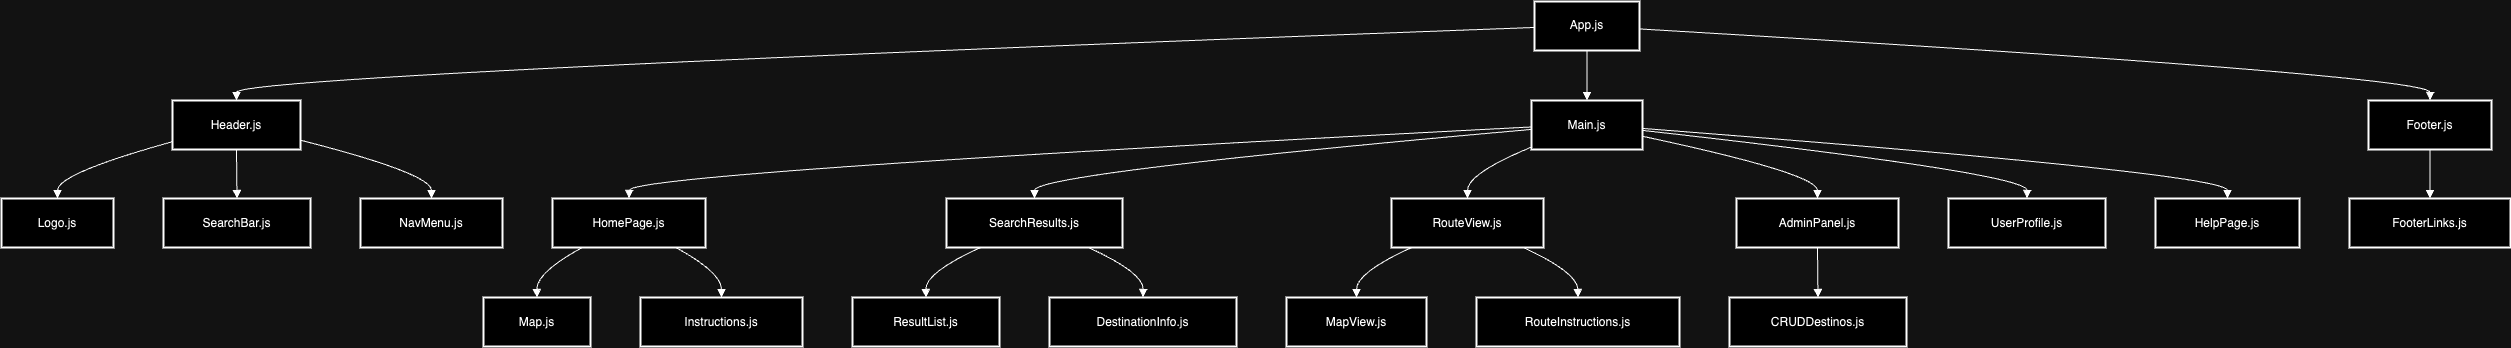

The diagram above was exported from draw.io. Its source (the exported page's mxGraphModel, read from the mxfile embedded in the PNG):
<mxGraphModel dx="2120" dy="1367" grid="1" gridSize="10" guides="1" tooltips="1" connect="1" arrows="1" fold="1" page="1" pageScale="1" pageWidth="850" pageHeight="1100" math="0" shadow="0">
  <root>
    <mxCell id="0" />
    <mxCell id="1" parent="0" />
    <mxCell id="CugEwf6VZo9OiKDZDvfF-2" value="App.js" style="whiteSpace=wrap;strokeWidth=2;" vertex="1" parent="1">
      <mxGeometry x="1553" y="90" width="105" height="49" as="geometry" />
    </mxCell>
    <mxCell id="CugEwf6VZo9OiKDZDvfF-3" value="Header.js" style="whiteSpace=wrap;strokeWidth=2;" vertex="1" parent="1">
      <mxGeometry x="191" y="189" width="128" height="49" as="geometry" />
    </mxCell>
    <mxCell id="CugEwf6VZo9OiKDZDvfF-4" value="Main.js" style="whiteSpace=wrap;strokeWidth=2;" vertex="1" parent="1">
      <mxGeometry x="1550" y="189" width="111" height="49" as="geometry" />
    </mxCell>
    <mxCell id="CugEwf6VZo9OiKDZDvfF-5" value="Footer.js" style="whiteSpace=wrap;strokeWidth=2;" vertex="1" parent="1">
      <mxGeometry x="2387" y="189" width="123" height="49" as="geometry" />
    </mxCell>
    <mxCell id="CugEwf6VZo9OiKDZDvfF-6" value="Logo.js" style="whiteSpace=wrap;strokeWidth=2;" vertex="1" parent="1">
      <mxGeometry x="20" y="287" width="112" height="49" as="geometry" />
    </mxCell>
    <mxCell id="CugEwf6VZo9OiKDZDvfF-7" value="SearchBar.js" style="whiteSpace=wrap;strokeWidth=2;" vertex="1" parent="1">
      <mxGeometry x="182" y="287" width="147" height="49" as="geometry" />
    </mxCell>
    <mxCell id="CugEwf6VZo9OiKDZDvfF-8" value="NavMenu.js" style="whiteSpace=wrap;strokeWidth=2;" vertex="1" parent="1">
      <mxGeometry x="379" y="287" width="142" height="49" as="geometry" />
    </mxCell>
    <mxCell id="CugEwf6VZo9OiKDZDvfF-9" value="HomePage.js" style="whiteSpace=wrap;strokeWidth=2;" vertex="1" parent="1">
      <mxGeometry x="571" y="287" width="153" height="49" as="geometry" />
    </mxCell>
    <mxCell id="CugEwf6VZo9OiKDZDvfF-10" value="SearchResults.js" style="whiteSpace=wrap;strokeWidth=2;" vertex="1" parent="1">
      <mxGeometry x="965" y="287" width="176" height="49" as="geometry" />
    </mxCell>
    <mxCell id="CugEwf6VZo9OiKDZDvfF-11" value="RouteView.js" style="whiteSpace=wrap;strokeWidth=2;" vertex="1" parent="1">
      <mxGeometry x="1410" y="287" width="152" height="49" as="geometry" />
    </mxCell>
    <mxCell id="CugEwf6VZo9OiKDZDvfF-12" value="AdminPanel.js" style="whiteSpace=wrap;strokeWidth=2;" vertex="1" parent="1">
      <mxGeometry x="1755" y="287" width="162" height="49" as="geometry" />
    </mxCell>
    <mxCell id="CugEwf6VZo9OiKDZDvfF-13" value="UserProfile.js" style="whiteSpace=wrap;strokeWidth=2;" vertex="1" parent="1">
      <mxGeometry x="1967" y="287" width="157" height="49" as="geometry" />
    </mxCell>
    <mxCell id="CugEwf6VZo9OiKDZDvfF-14" value="HelpPage.js" style="whiteSpace=wrap;strokeWidth=2;" vertex="1" parent="1">
      <mxGeometry x="2174" y="287" width="144" height="49" as="geometry" />
    </mxCell>
    <mxCell id="CugEwf6VZo9OiKDZDvfF-15" value="Map.js" style="whiteSpace=wrap;strokeWidth=2;" vertex="1" parent="1">
      <mxGeometry x="502" y="386" width="107" height="49" as="geometry" />
    </mxCell>
    <mxCell id="CugEwf6VZo9OiKDZDvfF-16" value="Instructions.js" style="whiteSpace=wrap;strokeWidth=2;" vertex="1" parent="1">
      <mxGeometry x="659" y="386" width="162" height="49" as="geometry" />
    </mxCell>
    <mxCell id="CugEwf6VZo9OiKDZDvfF-17" value="ResultList.js" style="whiteSpace=wrap;strokeWidth=2;" vertex="1" parent="1">
      <mxGeometry x="871" y="386" width="147" height="49" as="geometry" />
    </mxCell>
    <mxCell id="CugEwf6VZo9OiKDZDvfF-18" value="DestinationInfo.js" style="whiteSpace=wrap;strokeWidth=2;" vertex="1" parent="1">
      <mxGeometry x="1068" y="386" width="187" height="49" as="geometry" />
    </mxCell>
    <mxCell id="CugEwf6VZo9OiKDZDvfF-19" value="MapView.js" style="whiteSpace=wrap;strokeWidth=2;" vertex="1" parent="1">
      <mxGeometry x="1305" y="386" width="140" height="49" as="geometry" />
    </mxCell>
    <mxCell id="CugEwf6VZo9OiKDZDvfF-20" value="RouteInstructions.js" style="whiteSpace=wrap;strokeWidth=2;" vertex="1" parent="1">
      <mxGeometry x="1495" y="386" width="203" height="49" as="geometry" />
    </mxCell>
    <mxCell id="CugEwf6VZo9OiKDZDvfF-21" value="CRUDDestinos.js" style="whiteSpace=wrap;strokeWidth=2;" vertex="1" parent="1">
      <mxGeometry x="1748" y="386" width="177" height="49" as="geometry" />
    </mxCell>
    <mxCell id="CugEwf6VZo9OiKDZDvfF-22" value="FooterLinks.js" style="whiteSpace=wrap;strokeWidth=2;" vertex="1" parent="1">
      <mxGeometry x="2368" y="287" width="161" height="49" as="geometry" />
    </mxCell>
    <mxCell id="CugEwf6VZo9OiKDZDvfF-23" value="" style="curved=1;startArrow=none;endArrow=block;exitX=0;exitY=0.53;entryX=0.5;entryY=-0.01;rounded=0;" edge="1" parent="1" source="CugEwf6VZo9OiKDZDvfF-2" target="CugEwf6VZo9OiKDZDvfF-3">
      <mxGeometry relative="1" as="geometry">
        <Array as="points">
          <mxPoint x="255" y="164" />
        </Array>
      </mxGeometry>
    </mxCell>
    <mxCell id="CugEwf6VZo9OiKDZDvfF-24" value="" style="curved=1;startArrow=none;endArrow=block;exitX=0.5;exitY=0.99;entryX=0.5;entryY=-0.01;rounded=0;" edge="1" parent="1" source="CugEwf6VZo9OiKDZDvfF-2" target="CugEwf6VZo9OiKDZDvfF-4">
      <mxGeometry relative="1" as="geometry">
        <Array as="points" />
      </mxGeometry>
    </mxCell>
    <mxCell id="CugEwf6VZo9OiKDZDvfF-25" value="" style="curved=1;startArrow=none;endArrow=block;exitX=1;exitY=0.56;entryX=0.5;entryY=-0.01;rounded=0;" edge="1" parent="1" source="CugEwf6VZo9OiKDZDvfF-2" target="CugEwf6VZo9OiKDZDvfF-5">
      <mxGeometry relative="1" as="geometry">
        <Array as="points">
          <mxPoint x="2449" y="164" />
        </Array>
      </mxGeometry>
    </mxCell>
    <mxCell id="CugEwf6VZo9OiKDZDvfF-26" value="" style="curved=1;startArrow=none;endArrow=block;exitX=0;exitY=0.84;entryX=0.5;entryY=0;rounded=0;" edge="1" parent="1" source="CugEwf6VZo9OiKDZDvfF-3" target="CugEwf6VZo9OiKDZDvfF-6">
      <mxGeometry relative="1" as="geometry">
        <Array as="points">
          <mxPoint x="76" y="262" />
        </Array>
      </mxGeometry>
    </mxCell>
    <mxCell id="CugEwf6VZo9OiKDZDvfF-27" value="" style="curved=1;startArrow=none;endArrow=block;exitX=0.5;exitY=0.98;entryX=0.5;entryY=0;rounded=0;" edge="1" parent="1" source="CugEwf6VZo9OiKDZDvfF-3" target="CugEwf6VZo9OiKDZDvfF-7">
      <mxGeometry relative="1" as="geometry">
        <Array as="points" />
      </mxGeometry>
    </mxCell>
    <mxCell id="CugEwf6VZo9OiKDZDvfF-28" value="" style="curved=1;startArrow=none;endArrow=block;exitX=1;exitY=0.81;entryX=0.5;entryY=0;rounded=0;" edge="1" parent="1" source="CugEwf6VZo9OiKDZDvfF-3" target="CugEwf6VZo9OiKDZDvfF-8">
      <mxGeometry relative="1" as="geometry">
        <Array as="points">
          <mxPoint x="450" y="262" />
        </Array>
      </mxGeometry>
    </mxCell>
    <mxCell id="CugEwf6VZo9OiKDZDvfF-29" value="" style="curved=1;startArrow=none;endArrow=block;exitX=0;exitY=0.54;entryX=0.5;entryY=0;rounded=0;" edge="1" parent="1" source="CugEwf6VZo9OiKDZDvfF-4" target="CugEwf6VZo9OiKDZDvfF-9">
      <mxGeometry relative="1" as="geometry">
        <Array as="points">
          <mxPoint x="648" y="262" />
        </Array>
      </mxGeometry>
    </mxCell>
    <mxCell id="CugEwf6VZo9OiKDZDvfF-30" value="" style="curved=1;startArrow=none;endArrow=block;exitX=0;exitY=0.59;entryX=0.5;entryY=0;rounded=0;" edge="1" parent="1" source="CugEwf6VZo9OiKDZDvfF-4" target="CugEwf6VZo9OiKDZDvfF-10">
      <mxGeometry relative="1" as="geometry">
        <Array as="points">
          <mxPoint x="1053" y="262" />
        </Array>
      </mxGeometry>
    </mxCell>
    <mxCell id="CugEwf6VZo9OiKDZDvfF-31" value="" style="curved=1;startArrow=none;endArrow=block;exitX=0;exitY=0.95;entryX=0.5;entryY=0;rounded=0;" edge="1" parent="1" source="CugEwf6VZo9OiKDZDvfF-4" target="CugEwf6VZo9OiKDZDvfF-11">
      <mxGeometry relative="1" as="geometry">
        <Array as="points">
          <mxPoint x="1486" y="262" />
        </Array>
      </mxGeometry>
    </mxCell>
    <mxCell id="CugEwf6VZo9OiKDZDvfF-32" value="" style="curved=1;startArrow=none;endArrow=block;exitX=1;exitY=0.73;entryX=0.5;entryY=0;rounded=0;" edge="1" parent="1" source="CugEwf6VZo9OiKDZDvfF-4" target="CugEwf6VZo9OiKDZDvfF-12">
      <mxGeometry relative="1" as="geometry">
        <Array as="points">
          <mxPoint x="1836" y="262" />
        </Array>
      </mxGeometry>
    </mxCell>
    <mxCell id="CugEwf6VZo9OiKDZDvfF-33" value="" style="curved=1;startArrow=none;endArrow=block;exitX=1;exitY=0.61;entryX=0.5;entryY=0;rounded=0;" edge="1" parent="1" source="CugEwf6VZo9OiKDZDvfF-4" target="CugEwf6VZo9OiKDZDvfF-13">
      <mxGeometry relative="1" as="geometry">
        <Array as="points">
          <mxPoint x="2046" y="262" />
        </Array>
      </mxGeometry>
    </mxCell>
    <mxCell id="CugEwf6VZo9OiKDZDvfF-34" value="" style="curved=1;startArrow=none;endArrow=block;exitX=1;exitY=0.57;entryX=0.5;entryY=0;rounded=0;" edge="1" parent="1" source="CugEwf6VZo9OiKDZDvfF-4" target="CugEwf6VZo9OiKDZDvfF-14">
      <mxGeometry relative="1" as="geometry">
        <Array as="points">
          <mxPoint x="2246" y="262" />
        </Array>
      </mxGeometry>
    </mxCell>
    <mxCell id="CugEwf6VZo9OiKDZDvfF-35" value="" style="curved=1;startArrow=none;endArrow=block;exitX=0.2;exitY=0.99;entryX=0.5;entryY=-0.01;rounded=0;" edge="1" parent="1" source="CugEwf6VZo9OiKDZDvfF-9" target="CugEwf6VZo9OiKDZDvfF-15">
      <mxGeometry relative="1" as="geometry">
        <Array as="points">
          <mxPoint x="555" y="361" />
        </Array>
      </mxGeometry>
    </mxCell>
    <mxCell id="CugEwf6VZo9OiKDZDvfF-36" value="" style="curved=1;startArrow=none;endArrow=block;exitX=0.8;exitY=0.99;entryX=0.5;entryY=-0.01;rounded=0;" edge="1" parent="1" source="CugEwf6VZo9OiKDZDvfF-9" target="CugEwf6VZo9OiKDZDvfF-16">
      <mxGeometry relative="1" as="geometry">
        <Array as="points">
          <mxPoint x="740" y="361" />
        </Array>
      </mxGeometry>
    </mxCell>
    <mxCell id="CugEwf6VZo9OiKDZDvfF-37" value="" style="curved=1;startArrow=none;endArrow=block;exitX=0.2;exitY=0.99;entryX=0.5;entryY=-0.01;rounded=0;" edge="1" parent="1" source="CugEwf6VZo9OiKDZDvfF-10" target="CugEwf6VZo9OiKDZDvfF-17">
      <mxGeometry relative="1" as="geometry">
        <Array as="points">
          <mxPoint x="944" y="361" />
        </Array>
      </mxGeometry>
    </mxCell>
    <mxCell id="CugEwf6VZo9OiKDZDvfF-38" value="" style="curved=1;startArrow=none;endArrow=block;exitX=0.8;exitY=0.99;entryX=0.5;entryY=-0.01;rounded=0;" edge="1" parent="1" source="CugEwf6VZo9OiKDZDvfF-10" target="CugEwf6VZo9OiKDZDvfF-18">
      <mxGeometry relative="1" as="geometry">
        <Array as="points">
          <mxPoint x="1162" y="361" />
        </Array>
      </mxGeometry>
    </mxCell>
    <mxCell id="CugEwf6VZo9OiKDZDvfF-39" value="" style="curved=1;startArrow=none;endArrow=block;exitX=0.14;exitY=0.99;entryX=0.5;entryY=-0.01;rounded=0;" edge="1" parent="1" source="CugEwf6VZo9OiKDZDvfF-11" target="CugEwf6VZo9OiKDZDvfF-19">
      <mxGeometry relative="1" as="geometry">
        <Array as="points">
          <mxPoint x="1375" y="361" />
        </Array>
      </mxGeometry>
    </mxCell>
    <mxCell id="CugEwf6VZo9OiKDZDvfF-40" value="" style="curved=1;startArrow=none;endArrow=block;exitX=0.86;exitY=0.99;entryX=0.5;entryY=-0.01;rounded=0;" edge="1" parent="1" source="CugEwf6VZo9OiKDZDvfF-11" target="CugEwf6VZo9OiKDZDvfF-20">
      <mxGeometry relative="1" as="geometry">
        <Array as="points">
          <mxPoint x="1596" y="361" />
        </Array>
      </mxGeometry>
    </mxCell>
    <mxCell id="CugEwf6VZo9OiKDZDvfF-41" value="" style="curved=1;startArrow=none;endArrow=block;exitX=0.5;exitY=0.99;entryX=0.5;entryY=-0.01;rounded=0;" edge="1" parent="1" source="CugEwf6VZo9OiKDZDvfF-12" target="CugEwf6VZo9OiKDZDvfF-21">
      <mxGeometry relative="1" as="geometry">
        <Array as="points" />
      </mxGeometry>
    </mxCell>
    <mxCell id="CugEwf6VZo9OiKDZDvfF-42" value="" style="curved=1;startArrow=none;endArrow=block;exitX=0.5;exitY=0.98;entryX=0.5;entryY=0;rounded=0;" edge="1" parent="1" source="CugEwf6VZo9OiKDZDvfF-5" target="CugEwf6VZo9OiKDZDvfF-22">
      <mxGeometry relative="1" as="geometry">
        <Array as="points" />
      </mxGeometry>
    </mxCell>
  </root>
</mxGraphModel>